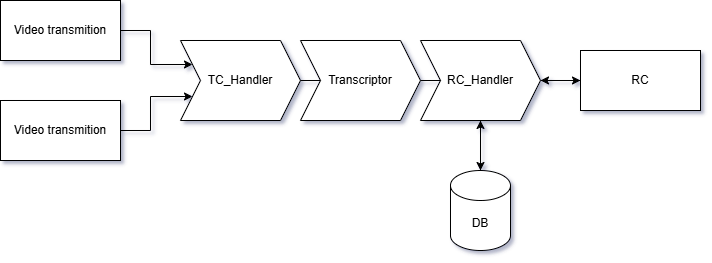

The diagram above was exported from draw.io. Its source (the exported page's mxGraphModel, read from the mxfile embedded in the PNG):
<mxGraphModel dx="508" dy="282" grid="1" gridSize="10" guides="1" tooltips="1" connect="1" arrows="1" fold="1" page="1" pageScale="1" pageWidth="850" pageHeight="1100" math="0" shadow="1">
  <root>
    <mxCell id="0" />
    <mxCell id="1" parent="0" />
    <mxCell id="9" style="edgeStyle=orthogonalEdgeStyle;rounded=0;orthogonalLoop=1;jettySize=auto;html=1;entryX=0;entryY=0.25;entryDx=0;entryDy=0;" parent="1" source="5" target="8" edge="1">
      <mxGeometry relative="1" as="geometry" />
    </mxCell>
    <mxCell id="5" value="Video transmition" style="rounded=0;whiteSpace=wrap;html=1;" parent="1" vertex="1">
      <mxGeometry x="20" y="20" width="120" height="60" as="geometry" />
    </mxCell>
    <mxCell id="10" style="edgeStyle=orthogonalEdgeStyle;rounded=0;orthogonalLoop=1;jettySize=auto;html=1;entryX=0;entryY=0.75;entryDx=0;entryDy=0;" parent="1" source="6" target="8" edge="1">
      <mxGeometry relative="1" as="geometry" />
    </mxCell>
    <mxCell id="6" value="Video transmition" style="rounded=0;whiteSpace=wrap;html=1;" parent="1" vertex="1">
      <mxGeometry x="20" y="120" width="120" height="60" as="geometry" />
    </mxCell>
    <mxCell id="8" value="TC_Handler" style="shape=step;perimeter=stepPerimeter;whiteSpace=wrap;html=1;fixedSize=1;" parent="1" vertex="1">
      <mxGeometry x="200" y="60" width="120" height="80" as="geometry" />
    </mxCell>
    <mxCell id="18" value="" style="edgeStyle=orthogonalEdgeStyle;rounded=0;orthogonalLoop=1;jettySize=auto;html=1;" parent="1" source="12" target="17" edge="1">
      <mxGeometry relative="1" as="geometry" />
    </mxCell>
    <mxCell id="SN_zK1aQwsFPp2_4-4of-24" value="" style="edgeStyle=orthogonalEdgeStyle;rounded=0;orthogonalLoop=1;jettySize=auto;html=1;" edge="1" parent="1" source="12" target="SN_zK1aQwsFPp2_4-4of-23">
      <mxGeometry relative="1" as="geometry" />
    </mxCell>
    <mxCell id="12" value="RC_Handler" style="shape=step;perimeter=stepPerimeter;whiteSpace=wrap;html=1;fixedSize=1;" parent="1" vertex="1">
      <mxGeometry x="440" y="60" width="120" height="80" as="geometry" />
    </mxCell>
    <mxCell id="SN_zK1aQwsFPp2_4-4of-22" style="edgeStyle=orthogonalEdgeStyle;rounded=0;orthogonalLoop=1;jettySize=auto;html=1;exitX=0;exitY=0.5;exitDx=0;exitDy=0;" edge="1" parent="1" source="17">
      <mxGeometry relative="1" as="geometry">
        <mxPoint x="560" y="99.95121951219517" as="targetPoint" />
      </mxGeometry>
    </mxCell>
    <mxCell id="17" value="RC" style="rounded=0;whiteSpace=wrap;html=1;" parent="1" vertex="1">
      <mxGeometry x="600" y="70" width="120" height="60" as="geometry" />
    </mxCell>
    <mxCell id="22" value="" style="endArrow=none;html=1;exitX=1;exitY=0.5;exitDx=0;exitDy=0;entryX=0.169;entryY=0.5;entryDx=0;entryDy=0;entryPerimeter=0;" parent="1" source="8" target="12" edge="1">
      <mxGeometry width="50" height="50" relative="1" as="geometry">
        <mxPoint x="320" y="190" as="sourcePoint" />
        <mxPoint x="461" y="101" as="targetPoint" />
      </mxGeometry>
    </mxCell>
    <mxCell id="11" value="Transcriptor" style="shape=step;perimeter=stepPerimeter;whiteSpace=wrap;html=1;fixedSize=1;" parent="1" vertex="1">
      <mxGeometry x="320" y="60" width="120" height="80" as="geometry" />
    </mxCell>
    <mxCell id="SN_zK1aQwsFPp2_4-4of-25" style="edgeStyle=orthogonalEdgeStyle;rounded=0;orthogonalLoop=1;jettySize=auto;html=1;" edge="1" parent="1" source="SN_zK1aQwsFPp2_4-4of-23">
      <mxGeometry relative="1" as="geometry">
        <mxPoint x="499.9999999999999" y="140" as="targetPoint" />
      </mxGeometry>
    </mxCell>
    <mxCell id="SN_zK1aQwsFPp2_4-4of-23" value="DB" style="shape=cylinder3;whiteSpace=wrap;html=1;boundedLbl=1;backgroundOutline=1;size=15;" vertex="1" parent="1">
      <mxGeometry x="470" y="190" width="60" height="80" as="geometry" />
    </mxCell>
  </root>
</mxGraphModel>